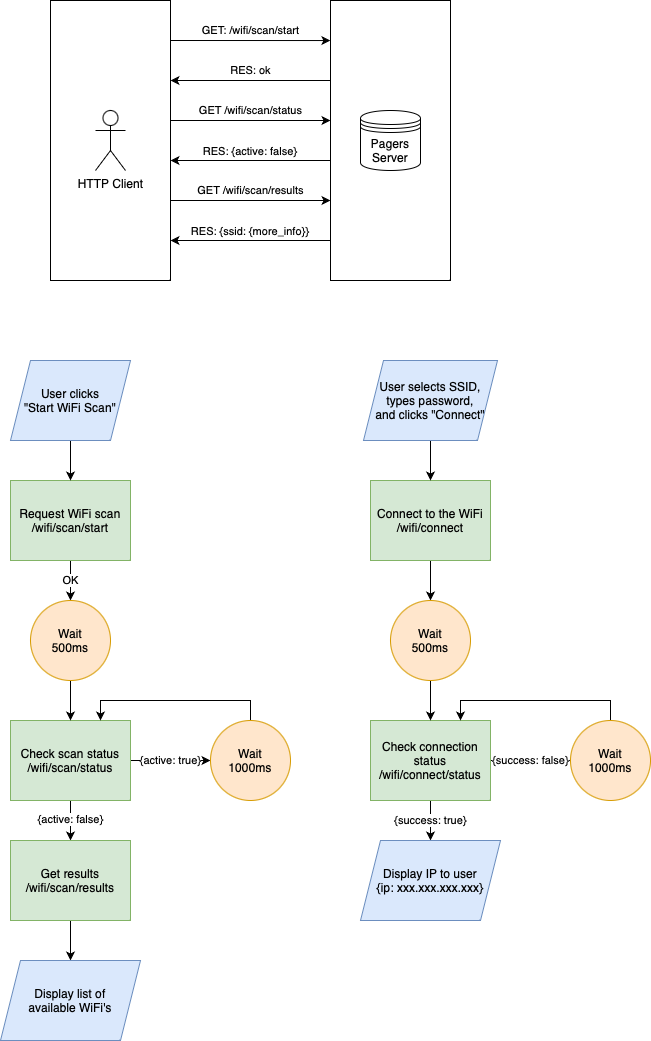

The diagram above was exported from draw.io. Its source (the exported page's mxGraphModel, read from the mxfile embedded in the PNG):
<mxGraphModel dx="2305" dy="864" grid="1" gridSize="10" guides="1" tooltips="1" connect="1" arrows="1" fold="1" page="1" pageScale="1" pageWidth="827" pageHeight="1169" math="0" shadow="0">
  <root>
    <mxCell id="0" />
    <mxCell id="1" parent="0" />
    <mxCell id="QFqfzJrwcvT9urWFuMwO-2" value="" style="rounded=0;whiteSpace=wrap;html=1;" vertex="1" parent="1">
      <mxGeometry x="40" y="160" width="120" height="280" as="geometry" />
    </mxCell>
    <mxCell id="QFqfzJrwcvT9urWFuMwO-1" value="HTTP Client" style="shape=umlActor;verticalLabelPosition=bottom;verticalAlign=top;html=1;outlineConnect=0;" vertex="1" parent="1">
      <mxGeometry x="85" y="270" width="30" height="60" as="geometry" />
    </mxCell>
    <mxCell id="QFqfzJrwcvT9urWFuMwO-6" value="" style="rounded=0;whiteSpace=wrap;html=1;" vertex="1" parent="1">
      <mxGeometry x="320" y="160" width="120" height="280" as="geometry" />
    </mxCell>
    <mxCell id="QFqfzJrwcvT9urWFuMwO-11" value="Pagers&lt;br&gt;Server" style="shape=datastore;whiteSpace=wrap;html=1;" vertex="1" parent="1">
      <mxGeometry x="350" y="270" width="60" height="60" as="geometry" />
    </mxCell>
    <mxCell id="QFqfzJrwcvT9urWFuMwO-18" value="" style="endArrow=classic;html=1;rounded=0;entryX=-0.001;entryY=0.143;entryDx=0;entryDy=0;entryPerimeter=0;" edge="1" parent="1" target="QFqfzJrwcvT9urWFuMwO-6">
      <mxGeometry width="50" height="50" relative="1" as="geometry">
        <mxPoint x="160" y="200" as="sourcePoint" />
        <mxPoint x="210" y="150" as="targetPoint" />
      </mxGeometry>
    </mxCell>
    <mxCell id="QFqfzJrwcvT9urWFuMwO-22" value="GET: /wifi/scan/start" style="edgeLabel;html=1;align=center;verticalAlign=middle;resizable=0;points=[];" vertex="1" connectable="0" parent="QFqfzJrwcvT9urWFuMwO-18">
      <mxGeometry x="0.1062" y="-1" relative="1" as="geometry">
        <mxPoint x="-9" y="-11" as="offset" />
      </mxGeometry>
    </mxCell>
    <mxCell id="QFqfzJrwcvT9urWFuMwO-19" value="" style="endArrow=classic;html=1;rounded=0;entryX=-0.001;entryY=0.143;entryDx=0;entryDy=0;entryPerimeter=0;" edge="1" parent="1">
      <mxGeometry width="50" height="50" relative="1" as="geometry">
        <mxPoint x="160" y="280" as="sourcePoint" />
        <mxPoint x="320" y="280" as="targetPoint" />
      </mxGeometry>
    </mxCell>
    <mxCell id="QFqfzJrwcvT9urWFuMwO-20" value="" style="endArrow=none;html=1;rounded=0;entryX=-0.001;entryY=0.143;entryDx=0;entryDy=0;entryPerimeter=0;startArrow=classic;startFill=1;endFill=0;" edge="1" parent="1">
      <mxGeometry width="50" height="50" relative="1" as="geometry">
        <mxPoint x="160" y="240" as="sourcePoint" />
        <mxPoint x="320" y="240" as="targetPoint" />
      </mxGeometry>
    </mxCell>
    <mxCell id="QFqfzJrwcvT9urWFuMwO-21" value="" style="endArrow=none;html=1;rounded=0;entryX=-0.001;entryY=0.143;entryDx=0;entryDy=0;entryPerimeter=0;startArrow=classic;startFill=1;endFill=0;" edge="1" parent="1">
      <mxGeometry width="50" height="50" relative="1" as="geometry">
        <mxPoint x="160" y="320" as="sourcePoint" />
        <mxPoint x="320" y="320" as="targetPoint" />
      </mxGeometry>
    </mxCell>
    <mxCell id="QFqfzJrwcvT9urWFuMwO-23" value="RES: ok" style="edgeLabel;html=1;align=center;verticalAlign=middle;resizable=0;points=[];" vertex="1" connectable="0" parent="1">
      <mxGeometry x="240.00117561178212" y="230.00215944476005" as="geometry" />
    </mxCell>
    <mxCell id="QFqfzJrwcvT9urWFuMwO-24" value="GET /wifi/scan/status" style="edgeLabel;html=1;align=center;verticalAlign=middle;resizable=0;points=[];" vertex="1" connectable="0" parent="1">
      <mxGeometry x="240.00117561178212" y="270.0021594447601" as="geometry" />
    </mxCell>
    <mxCell id="QFqfzJrwcvT9urWFuMwO-30" value="&lt;span style=&quot;caret-color: rgb(0, 0, 0); color: rgb(0, 0, 0); font-family: Helvetica; font-size: 11px; font-style: normal; font-variant-caps: normal; font-weight: 400; letter-spacing: normal; text-indent: 0px; text-transform: none; word-spacing: 0px; -webkit-text-stroke-width: 0px; background-color: rgb(255, 255, 255); text-decoration: none; float: none; display: inline !important;&quot;&gt;RES: {active: false}&lt;/span&gt;" style="text;whiteSpace=wrap;html=1;verticalAlign=middle;align=center;" vertex="1" parent="1">
      <mxGeometry x="175" y="290" width="130" height="40" as="geometry" />
    </mxCell>
    <mxCell id="QFqfzJrwcvT9urWFuMwO-31" value="" style="endArrow=classic;html=1;rounded=0;entryX=-0.001;entryY=0.143;entryDx=0;entryDy=0;entryPerimeter=0;" edge="1" parent="1">
      <mxGeometry width="50" height="50" relative="1" as="geometry">
        <mxPoint x="160" y="360" as="sourcePoint" />
        <mxPoint x="320" y="360" as="targetPoint" />
      </mxGeometry>
    </mxCell>
    <mxCell id="QFqfzJrwcvT9urWFuMwO-32" value="" style="endArrow=none;html=1;rounded=0;entryX=-0.001;entryY=0.143;entryDx=0;entryDy=0;entryPerimeter=0;startArrow=classic;startFill=1;endFill=0;" edge="1" parent="1">
      <mxGeometry width="50" height="50" relative="1" as="geometry">
        <mxPoint x="160" y="400" as="sourcePoint" />
        <mxPoint x="320" y="400" as="targetPoint" />
      </mxGeometry>
    </mxCell>
    <mxCell id="QFqfzJrwcvT9urWFuMwO-33" value="GET /wifi/scan/results" style="edgeLabel;html=1;align=center;verticalAlign=middle;resizable=0;points=[];" vertex="1" connectable="0" parent="1">
      <mxGeometry x="240.00117561178212" y="350.0021594447601" as="geometry" />
    </mxCell>
    <mxCell id="QFqfzJrwcvT9urWFuMwO-34" value="&lt;span style=&quot;caret-color: rgb(0, 0, 0); color: rgb(0, 0, 0); font-family: Helvetica; font-size: 11px; font-style: normal; font-variant-caps: normal; font-weight: 400; letter-spacing: normal; text-indent: 0px; text-transform: none; word-spacing: 0px; -webkit-text-stroke-width: 0px; background-color: rgb(255, 255, 255); text-decoration: none; float: none; display: inline !important;&quot;&gt;RES: {ssid: {more_info}}&lt;/span&gt;" style="text;whiteSpace=wrap;html=1;verticalAlign=middle;align=center;" vertex="1" parent="1">
      <mxGeometry x="175" y="370" width="130" height="40" as="geometry" />
    </mxCell>
    <mxCell id="QFqfzJrwcvT9urWFuMwO-40" value="OK" style="edgeStyle=orthogonalEdgeStyle;rounded=0;orthogonalLoop=1;jettySize=auto;html=1;exitX=0.5;exitY=1;exitDx=0;exitDy=0;entryX=0.5;entryY=0;entryDx=0;entryDy=0;" edge="1" parent="1" source="QFqfzJrwcvT9urWFuMwO-35" target="QFqfzJrwcvT9urWFuMwO-42">
      <mxGeometry relative="1" as="geometry">
        <mxPoint x="400" y="560" as="targetPoint" />
      </mxGeometry>
    </mxCell>
    <mxCell id="QFqfzJrwcvT9urWFuMwO-35" value="Request WiFi scan&lt;br&gt;/wifi/scan/start" style="rounded=0;whiteSpace=wrap;html=1;fillColor=#d5e8d4;strokeColor=#82b366;" vertex="1" parent="1">
      <mxGeometry y="640" width="120" height="80" as="geometry" />
    </mxCell>
    <mxCell id="QFqfzJrwcvT9urWFuMwO-39" style="edgeStyle=orthogonalEdgeStyle;rounded=0;orthogonalLoop=1;jettySize=auto;html=1;entryX=0.5;entryY=0;entryDx=0;entryDy=0;" edge="1" parent="1" source="QFqfzJrwcvT9urWFuMwO-38" target="QFqfzJrwcvT9urWFuMwO-35">
      <mxGeometry relative="1" as="geometry" />
    </mxCell>
    <mxCell id="QFqfzJrwcvT9urWFuMwO-38" value="User clicks&lt;br&gt;&quot;Start WiFi Scan&quot;" style="shape=parallelogram;perimeter=parallelogramPerimeter;whiteSpace=wrap;html=1;fixedSize=1;fillColor=#dae8fc;strokeColor=#6c8ebf;" vertex="1" parent="1">
      <mxGeometry y="520" width="120" height="80" as="geometry" />
    </mxCell>
    <mxCell id="QFqfzJrwcvT9urWFuMwO-48" style="edgeStyle=orthogonalEdgeStyle;rounded=0;orthogonalLoop=1;jettySize=auto;html=1;exitX=0.5;exitY=1;exitDx=0;exitDy=0;" edge="1" parent="1" source="QFqfzJrwcvT9urWFuMwO-41" target="QFqfzJrwcvT9urWFuMwO-55">
      <mxGeometry relative="1" as="geometry">
        <mxPoint x="60" y="1060" as="targetPoint" />
      </mxGeometry>
    </mxCell>
    <mxCell id="QFqfzJrwcvT9urWFuMwO-50" value="{active: false}" style="edgeLabel;html=1;align=center;verticalAlign=middle;resizable=0;points=[];" vertex="1" connectable="0" parent="QFqfzJrwcvT9urWFuMwO-48">
      <mxGeometry x="-0.0725" relative="1" as="geometry">
        <mxPoint as="offset" />
      </mxGeometry>
    </mxCell>
    <mxCell id="QFqfzJrwcvT9urWFuMwO-53" value="{active: true}" style="edgeStyle=orthogonalEdgeStyle;rounded=0;orthogonalLoop=1;jettySize=auto;html=1;exitX=1;exitY=0.5;exitDx=0;exitDy=0;entryX=0;entryY=0.5;entryDx=0;entryDy=0;" edge="1" parent="1" source="QFqfzJrwcvT9urWFuMwO-41" target="QFqfzJrwcvT9urWFuMwO-52">
      <mxGeometry relative="1" as="geometry" />
    </mxCell>
    <mxCell id="QFqfzJrwcvT9urWFuMwO-41" value="Check scan status&lt;br&gt;/wifi/scan/status" style="rounded=0;whiteSpace=wrap;html=1;fillColor=#d5e8d4;strokeColor=#82b366;" vertex="1" parent="1">
      <mxGeometry y="880" width="120" height="80" as="geometry" />
    </mxCell>
    <mxCell id="QFqfzJrwcvT9urWFuMwO-51" style="edgeStyle=orthogonalEdgeStyle;rounded=0;orthogonalLoop=1;jettySize=auto;html=1;exitX=0.5;exitY=1;exitDx=0;exitDy=0;" edge="1" parent="1" source="QFqfzJrwcvT9urWFuMwO-42" target="QFqfzJrwcvT9urWFuMwO-41">
      <mxGeometry relative="1" as="geometry" />
    </mxCell>
    <mxCell id="QFqfzJrwcvT9urWFuMwO-42" value="Wait&lt;br&gt;500ms" style="ellipse;whiteSpace=wrap;html=1;aspect=fixed;fillColor=#ffe6cc;strokeColor=#d79b00;" vertex="1" parent="1">
      <mxGeometry x="20" y="760" width="80" height="80" as="geometry" />
    </mxCell>
    <mxCell id="QFqfzJrwcvT9urWFuMwO-54" style="edgeStyle=orthogonalEdgeStyle;rounded=0;orthogonalLoop=1;jettySize=auto;html=1;exitX=0.5;exitY=0;exitDx=0;exitDy=0;entryX=0.75;entryY=0;entryDx=0;entryDy=0;" edge="1" parent="1" source="QFqfzJrwcvT9urWFuMwO-52" target="QFqfzJrwcvT9urWFuMwO-41">
      <mxGeometry relative="1" as="geometry" />
    </mxCell>
    <mxCell id="QFqfzJrwcvT9urWFuMwO-52" value="Wait&lt;br&gt;1000ms" style="ellipse;whiteSpace=wrap;html=1;aspect=fixed;fillColor=#ffe6cc;strokeColor=#d79b00;" vertex="1" parent="1">
      <mxGeometry x="200" y="880" width="80" height="80" as="geometry" />
    </mxCell>
    <mxCell id="QFqfzJrwcvT9urWFuMwO-75" style="edgeStyle=orthogonalEdgeStyle;rounded=0;orthogonalLoop=1;jettySize=auto;html=1;exitX=0.5;exitY=1;exitDx=0;exitDy=0;entryX=0.5;entryY=0;entryDx=0;entryDy=0;" edge="1" parent="1" source="QFqfzJrwcvT9urWFuMwO-55" target="QFqfzJrwcvT9urWFuMwO-74">
      <mxGeometry relative="1" as="geometry" />
    </mxCell>
    <mxCell id="QFqfzJrwcvT9urWFuMwO-55" value="Get results&lt;br&gt;/wifi/scan/results" style="rounded=0;whiteSpace=wrap;html=1;fillColor=#d5e8d4;strokeColor=#82b366;" vertex="1" parent="1">
      <mxGeometry y="1000" width="120" height="80" as="geometry" />
    </mxCell>
    <mxCell id="QFqfzJrwcvT9urWFuMwO-69" style="edgeStyle=orthogonalEdgeStyle;rounded=0;orthogonalLoop=1;jettySize=auto;html=1;exitX=0.5;exitY=1;exitDx=0;exitDy=0;" edge="1" parent="1" source="QFqfzJrwcvT9urWFuMwO-56">
      <mxGeometry relative="1" as="geometry">
        <mxPoint x="420" y="760" as="targetPoint" />
      </mxGeometry>
    </mxCell>
    <mxCell id="QFqfzJrwcvT9urWFuMwO-56" value="Connect to the WiFi&lt;br&gt;/wifi/connect" style="rounded=0;whiteSpace=wrap;html=1;fillColor=#d5e8d4;strokeColor=#82b366;" vertex="1" parent="1">
      <mxGeometry x="360" y="640" width="120" height="80" as="geometry" />
    </mxCell>
    <mxCell id="QFqfzJrwcvT9urWFuMwO-61" style="edgeStyle=orthogonalEdgeStyle;rounded=0;orthogonalLoop=1;jettySize=auto;html=1;exitX=0.5;exitY=1;exitDx=0;exitDy=0;entryX=0.5;entryY=0;entryDx=0;entryDy=0;" edge="1" parent="1" source="QFqfzJrwcvT9urWFuMwO-59" target="QFqfzJrwcvT9urWFuMwO-56">
      <mxGeometry relative="1" as="geometry" />
    </mxCell>
    <mxCell id="QFqfzJrwcvT9urWFuMwO-59" value="User selects SSID, types password,&lt;br&gt;and clicks &quot;Connect&quot;" style="shape=parallelogram;perimeter=parallelogramPerimeter;whiteSpace=wrap;html=1;fixedSize=1;fillColor=#dae8fc;strokeColor=#6c8ebf;" vertex="1" parent="1">
      <mxGeometry x="353" y="520" width="134" height="80" as="geometry" />
    </mxCell>
    <mxCell id="QFqfzJrwcvT9urWFuMwO-62" style="edgeStyle=orthogonalEdgeStyle;rounded=0;orthogonalLoop=1;jettySize=auto;html=1;exitX=0.5;exitY=1;exitDx=0;exitDy=0;" edge="1" parent="1" source="QFqfzJrwcvT9urWFuMwO-65">
      <mxGeometry relative="1" as="geometry">
        <mxPoint x="420" y="1000" as="targetPoint" />
      </mxGeometry>
    </mxCell>
    <mxCell id="QFqfzJrwcvT9urWFuMwO-63" value="{success: true}" style="edgeLabel;html=1;align=center;verticalAlign=middle;resizable=0;points=[];" vertex="1" connectable="0" parent="QFqfzJrwcvT9urWFuMwO-62">
      <mxGeometry x="-0.0725" relative="1" as="geometry">
        <mxPoint as="offset" />
      </mxGeometry>
    </mxCell>
    <mxCell id="QFqfzJrwcvT9urWFuMwO-64" value="{success: false}" style="edgeStyle=orthogonalEdgeStyle;rounded=0;orthogonalLoop=1;jettySize=auto;html=1;exitX=1;exitY=0.5;exitDx=0;exitDy=0;entryX=0;entryY=0.5;entryDx=0;entryDy=0;" edge="1" parent="1" source="QFqfzJrwcvT9urWFuMwO-65" target="QFqfzJrwcvT9urWFuMwO-67">
      <mxGeometry relative="1" as="geometry" />
    </mxCell>
    <mxCell id="QFqfzJrwcvT9urWFuMwO-65" value="Check connection status&lt;br&gt;/wifi/connect/status" style="rounded=0;whiteSpace=wrap;html=1;fillColor=#d5e8d4;strokeColor=#82b366;" vertex="1" parent="1">
      <mxGeometry x="360" y="880" width="120" height="80" as="geometry" />
    </mxCell>
    <mxCell id="QFqfzJrwcvT9urWFuMwO-66" style="edgeStyle=orthogonalEdgeStyle;rounded=0;orthogonalLoop=1;jettySize=auto;html=1;exitX=0.5;exitY=0;exitDx=0;exitDy=0;entryX=0.75;entryY=0;entryDx=0;entryDy=0;" edge="1" parent="1" source="QFqfzJrwcvT9urWFuMwO-67" target="QFqfzJrwcvT9urWFuMwO-65">
      <mxGeometry relative="1" as="geometry" />
    </mxCell>
    <mxCell id="QFqfzJrwcvT9urWFuMwO-67" value="Wait&lt;br&gt;1000ms" style="ellipse;whiteSpace=wrap;html=1;aspect=fixed;fillColor=#ffe6cc;strokeColor=#d79b00;" vertex="1" parent="1">
      <mxGeometry x="560" y="880" width="80" height="80" as="geometry" />
    </mxCell>
    <mxCell id="QFqfzJrwcvT9urWFuMwO-71" style="edgeStyle=orthogonalEdgeStyle;rounded=0;orthogonalLoop=1;jettySize=auto;html=1;" edge="1" parent="1" source="QFqfzJrwcvT9urWFuMwO-70" target="QFqfzJrwcvT9urWFuMwO-65">
      <mxGeometry relative="1" as="geometry" />
    </mxCell>
    <mxCell id="QFqfzJrwcvT9urWFuMwO-70" value="Wait&lt;br&gt;500ms" style="ellipse;whiteSpace=wrap;html=1;aspect=fixed;fillColor=#ffe6cc;strokeColor=#d79b00;" vertex="1" parent="1">
      <mxGeometry x="380" y="760" width="80" height="80" as="geometry" />
    </mxCell>
    <mxCell id="QFqfzJrwcvT9urWFuMwO-73" value="Display IP to user&lt;br style=&quot;border-color: var(--border-color);&quot;&gt;{ip: xxx.xxx.xxx.xxx}" style="shape=parallelogram;perimeter=parallelogramPerimeter;whiteSpace=wrap;html=1;fixedSize=1;fillColor=#dae8fc;strokeColor=#6c8ebf;" vertex="1" parent="1">
      <mxGeometry x="350" y="1000" width="140" height="80" as="geometry" />
    </mxCell>
    <mxCell id="QFqfzJrwcvT9urWFuMwO-74" value="Display list of&lt;br&gt;available WiFi's" style="shape=parallelogram;perimeter=parallelogramPerimeter;whiteSpace=wrap;html=1;fixedSize=1;fillColor=#dae8fc;strokeColor=#6c8ebf;" vertex="1" parent="1">
      <mxGeometry x="-10" y="1120" width="140" height="80" as="geometry" />
    </mxCell>
  </root>
</mxGraphModel>